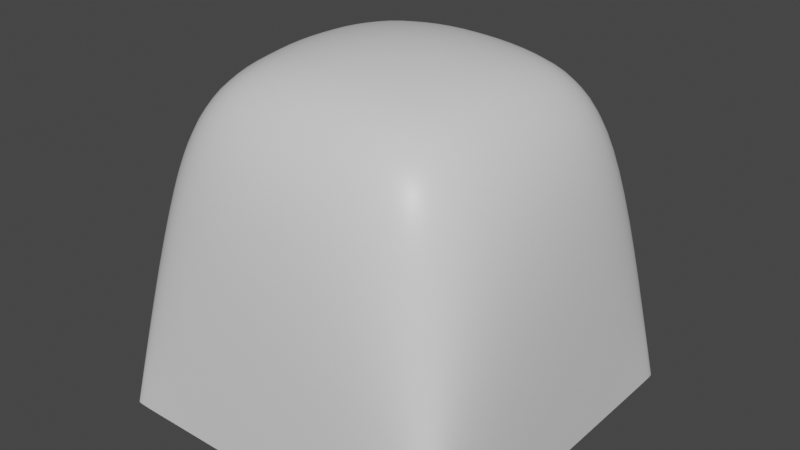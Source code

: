 # Source: Fog_A.blend  (saved by Blender 3.0.42; exported with 4.5.12 LTS)
import bpy
from mathutils import Matrix  # noqa: F401  (used for matrix-valued properties, if any)

bpy.ops.wm.read_factory_settings(use_empty=True)
scene = bpy.context.scene
scene.name = 'Scene'

# ---- collections
col_models = bpy.data.collections.new('Models'); scene.collection.children.link(col_models)

# ---- materials (node trees are filled in below, after node groups)
mat_material = bpy.data.materials.new('Material')
mat_material.alpha_threshold = 0.0
mat_material.use_transparent_shadow = False
mat_material.line_color = (0.0, 0.0, 0.0, 1.0)

# ---- material node trees
mat_material.use_nodes = True; mat_material.node_tree.nodes.clear()
_N = mat_material.node_tree.nodes; _L = mat_material.node_tree.links
n0 = _N.new('ShaderNodeOutputMaterial'); n0.name = 'Material Output'; n0.location = (300, 300)
n1 = _N.new('ShaderNodeBsdfPrincipled'); n1.name = 'Principled BSDF'; n1.location = (10, 300)
n1.distribution = 'GGX'
n1.subsurface_method = 'BURLEY'
n1.inputs[2].default_value = 0.4
n1.inputs[3].default_value = 1.45
n1.inputs[27].default_value = (0.0, 0.0, 0.0, 1.0)
n1.inputs[28].default_value = 1.0
_L.new(n1.outputs[0], n0.inputs[0])
n0.is_active_output = True

# ---- world
world_world = bpy.data.worlds.new('World'); scene.world = world_world
world_world.use_nodes = True; world_world.node_tree.nodes.clear()
_N = world_world.node_tree.nodes; _L = world_world.node_tree.links
n0 = _N.new('ShaderNodeOutputWorld'); n0.name = 'World Output'; n0.location = (300, 300)
n1 = _N.new('ShaderNodeBackground'); n1.name = 'Background'; n1.location = (10, 300)
n1.inputs[0].default_value = (0.05088, 0.05088, 0.05088, 1.0)
_L.new(n1.outputs[0], n0.inputs[0])
n0.is_active_output = True
world_world.color = (0.05088, 0.05088, 0.05088)
world_world.use_sun_shadow = False
world_world.sun_shadow_jitter_overblur = 0.0

# ---- meshes
me_cube = bpy.data.meshes.new('Cube')
me_cube.from_pydata([(0.75, 0.75, 1.75), (0.75, -0.75, 1.75), (1.0, -1.0, 0.0), (-0.75, 0.75, 1.75), (-0.75, -0.75, 1.75), (1.0, 1.0, 0.0), (-1.0, -1.0, 0.0), (-1.0, 1.0, 0.0), (-1.0, -0.95, 0.0), (1.0, 0.3333, 1.75), (1.0, -0.3333, 1.75), (-1.0, -0.3333, 1.75), (-1.0, 0.3333, 1.75), (1.0, -0.95, 0.0), (1.0, 0.95, 0.0), (-1.0, 0.95, 0.0), (0.3333, -1.0, 1.75), (-0.3333, -1.0, 1.75), (-0.3333, 1.0, 1.75), (0.3333, 1.0, 1.75), (-0.95, 1.0, 0.0), (0.95, 1.0, 0.0), (0.95, -1.0, 0.0), (-0.95, -1.0, 0.0), (-0.3333, 0.3333, 2.0), (0.3333, 0.3333, 2.0), (-0.3333, -0.3333, 2.0), (0.3333, -0.3333, 2.0)], [], [(26, 11, 4, 17), (23, 17, 4, 6), (15, 12, 3, 7), (13, 10, 1, 2), (21, 19, 0, 5), (6, 4, 11, 8), (8, 11, 12, 15), (18, 3, 12, 24), (24, 12, 11, 26), (9, 25, 27, 10), (25, 24, 26, 27), (0, 19, 25, 9), (19, 18, 24, 25), (7, 3, 18, 20), (20, 18, 19, 21), (0, 9, 14, 5), (9, 10, 13, 14), (2, 1, 16, 22), (22, 16, 17, 23), (10, 27, 16, 1), (27, 26, 17, 16)])
me_cube.polygons.foreach_set('use_smooth', [True] * 21)
_uv = me_cube.uv_layers.new(name='UVMap')
_uv.uv.foreach_set('vector', [0.4581, 0.5677, 0.4639, 0.688, 0.3934, 0.6423, 0.3505, 0.5808, 0.004233, 0.9551, 0.3505, 0.5808, 0.3934, 0.6423, 0.01253, 0.9681, 0.9339, 0.9999, 0.5684, 0.6619, 0.6283, 0.6214, 0.9465, 0.9917, 0.02328, 9.778e-05, 0.451, 0.3397, 0.3754, 0.3894, 0.0101, 0.009546, 0.9564, 0.08653, 0.649, 0.4535, 0.6128, 0.4012, 0.9478, 0.07479, 0.01253, 0.9681, 0.3934, 0.6423, 0.4639, 0.688, 0.02415, 0.9783, 0.02415, 0.9783, 0.4639, 0.688, 0.5684, 0.6619, 0.9339, 0.9999, 0.6727, 0.5544, 0.6283, 0.6214, 0.5684, 0.6619, 0.558, 0.5587, 0.558, 0.5587, 0.5684, 0.6619, 0.4639, 0.688, 0.4581, 0.5677, 0.5596, 0.3644, 0.5516, 0.4633, 0.4515, 0.4642, 0.451, 0.3397, 0.5516, 0.4633, 0.558, 0.5587, 0.4581, 0.5677, 0.4515, 0.4642, 0.6128, 0.4012, 0.649, 0.4535, 0.5516, 0.4633, 0.5596, 0.3644, 0.649, 0.4535, 0.6727, 0.5544, 0.558, 0.5587, 0.5516, 0.4633, 0.9465, 0.9917, 0.6283, 0.6214, 0.6727, 0.5544, 0.9564, 0.9803, 0.9564, 0.9803, 0.6727, 0.5544, 0.649, 0.4535, 0.9564, 0.08653, 0.6128, 0.4012, 0.5596, 0.3644, 0.9363, 0.06592, 0.9478, 0.07479, 0.5596, 0.3644, 0.451, 0.3397, 0.02328, 9.778e-05, 0.9363, 0.06592, 0.0101, 0.009546, 0.3754, 0.3894, 0.3251, 0.4666, 9.778e-05, 0.0223, 9.778e-05, 0.0223, 0.3251, 0.4666, 0.3505, 0.5808, 0.004233, 0.9551, 0.451, 0.3397, 0.4515, 0.4642, 0.3251, 0.4666, 0.3754, 0.3894, 0.4515, 0.4642, 0.4581, 0.5677, 0.3505, 0.5808, 0.3251, 0.4666])
me_cube.materials.append(mat_material)
me_cube.use_remesh_preserve_volume = False
me_cube.use_remesh_preserve_attributes = False
me_cube.use_mirror_vertex_groups = False
me_cube.update()

# ---- objects
ob_fog = bpy.data.objects.new('Fog', me_cube)

# ---- transforms, parenting, visibility, modifiers, constraints
ob_fog.location = (0.0, 0.0, 0.0)
ob_fog.scale = (1.091, 1.091, 1.087)
ob_fog.lock_rotations_4d = False
ob_fog.empty_display_type = 'ARROWS'
ob_fog.lineart.crease_threshold = 0.0
_m = ob_fog.modifiers.new('Subdivision', 'SUBSURF')
_m.uv_smooth = 'PRESERVE_CORNERS'
_m.levels = 3
_m.render_levels = 3
_m.show_only_control_edges = False

# ---- collection membership
col_models.objects.link(ob_fog)

# ---- scene / render settings (as saved in the file)
scene.frame_start = 1; scene.frame_end = 250; scene.frame_set(1)
scene.render.engine = 'BLENDER_EEVEE_NEXT'
scene.cycles.use_denoising = False
scene.cycles.samples = 128
scene.cycles.sampling_pattern = 'TABULATED_SOBOL'
scene.cycles.use_adaptive_sampling = False
scene.cycles.use_light_tree = False
scene.view_settings.view_transform = 'Filmic'
bpy.context.view_layer.update()

# ---- added for rendering (the .blend has no active camera and no usable light): camera, sun
cam_auto = bpy.data.cameras.new('AutoCamera')
cam_auto.lens = 50.0
cam_auto.sensor_width = 36.0
cam_auto.clip_end = 1000.0
ob_auto_camera = bpy.data.objects.new('AutoCamera', cam_auto)
scene.collection.objects.link(ob_auto_camera)
ob_auto_camera.location = (3.49254, -4.19104, 3.88128)
ob_auto_camera.rotation_euler = (1.09748, -7.21219e-08, 0.694738)
scene.camera = ob_auto_camera
light_auto_sun = bpy.data.lights.new('AutoSun', 'SUN')
light_auto_sun.energy = 3.0
light_auto_sun.angle = 0.0523599
ob_auto_sun = bpy.data.objects.new('AutoSun', light_auto_sun)
scene.collection.objects.link(ob_auto_sun)
ob_auto_sun.rotation_euler = (0.872665, 0.174533, 0.523599)
bpy.context.view_layer.update()
